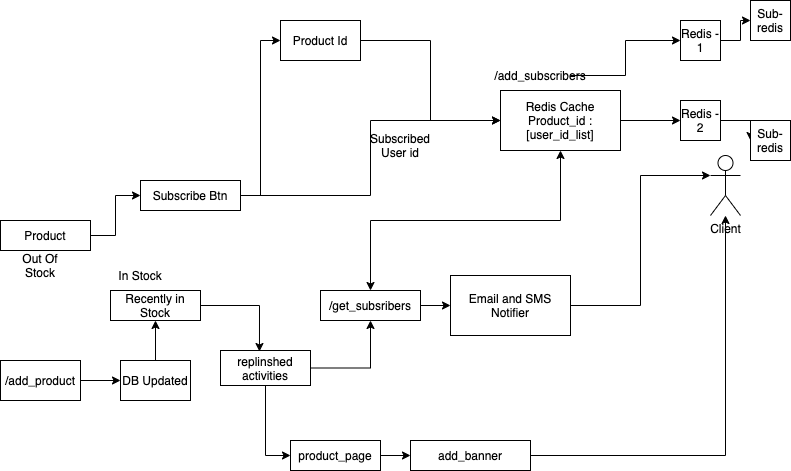

The diagram above was exported from draw.io. Its source (the exported page's mxGraphModel, read from the mxfile embedded in the PNG):
<mxGraphModel dx="946" dy="503" grid="1" gridSize="10" guides="1" tooltips="1" connect="1" arrows="1" fold="1" page="1" pageScale="1" pageWidth="850" pageHeight="1100" math="0" shadow="0">
  <root>
    <mxCell id="0" />
    <mxCell id="1" parent="0" />
    <mxCell id="nKnSjoHtlw2kSRBJckQj-47" style="edgeStyle=orthogonalEdgeStyle;rounded=0;orthogonalLoop=1;jettySize=auto;html=1;" edge="1" parent="1" source="nKnSjoHtlw2kSRBJckQj-1" target="nKnSjoHtlw2kSRBJckQj-44">
      <mxGeometry relative="1" as="geometry" />
    </mxCell>
    <mxCell id="nKnSjoHtlw2kSRBJckQj-1" value="Redis Cache&lt;br&gt;Product_id : [user_id_list]" style="rounded=0;whiteSpace=wrap;html=1;" vertex="1" parent="1">
      <mxGeometry x="520" y="110" width="120" height="60" as="geometry" />
    </mxCell>
    <mxCell id="nKnSjoHtlw2kSRBJckQj-8" style="edgeStyle=orthogonalEdgeStyle;rounded=0;orthogonalLoop=1;jettySize=auto;html=1;entryX=0;entryY=0.5;entryDx=0;entryDy=0;" edge="1" parent="1" source="nKnSjoHtlw2kSRBJckQj-2" target="nKnSjoHtlw2kSRBJckQj-1">
      <mxGeometry relative="1" as="geometry" />
    </mxCell>
    <mxCell id="nKnSjoHtlw2kSRBJckQj-2" value="Product Id" style="rounded=0;whiteSpace=wrap;html=1;" vertex="1" parent="1">
      <mxGeometry x="300" y="40" width="80" height="40" as="geometry" />
    </mxCell>
    <mxCell id="nKnSjoHtlw2kSRBJckQj-5" style="edgeStyle=orthogonalEdgeStyle;rounded=0;orthogonalLoop=1;jettySize=auto;html=1;entryX=0;entryY=0.5;entryDx=0;entryDy=0;" edge="1" parent="1" source="nKnSjoHtlw2kSRBJckQj-3" target="nKnSjoHtlw2kSRBJckQj-1">
      <mxGeometry relative="1" as="geometry" />
    </mxCell>
    <mxCell id="nKnSjoHtlw2kSRBJckQj-7" style="edgeStyle=orthogonalEdgeStyle;rounded=0;orthogonalLoop=1;jettySize=auto;html=1;entryX=0;entryY=0.5;entryDx=0;entryDy=0;" edge="1" parent="1" source="nKnSjoHtlw2kSRBJckQj-3" target="nKnSjoHtlw2kSRBJckQj-2">
      <mxGeometry relative="1" as="geometry" />
    </mxCell>
    <mxCell id="nKnSjoHtlw2kSRBJckQj-3" value="Subscribe Btn" style="rounded=0;whiteSpace=wrap;html=1;" vertex="1" parent="1">
      <mxGeometry x="160" y="200" width="100" height="30" as="geometry" />
    </mxCell>
    <mxCell id="nKnSjoHtlw2kSRBJckQj-6" value="Subscribed User id" style="text;html=1;strokeColor=none;fillColor=none;align=center;verticalAlign=middle;whiteSpace=wrap;rounded=0;" vertex="1" parent="1">
      <mxGeometry x="390" y="150" width="60" height="30" as="geometry" />
    </mxCell>
    <mxCell id="nKnSjoHtlw2kSRBJckQj-46" style="edgeStyle=orthogonalEdgeStyle;rounded=0;orthogonalLoop=1;jettySize=auto;html=1;" edge="1" parent="1" source="nKnSjoHtlw2kSRBJckQj-9" target="nKnSjoHtlw2kSRBJckQj-43">
      <mxGeometry relative="1" as="geometry" />
    </mxCell>
    <mxCell id="nKnSjoHtlw2kSRBJckQj-9" value="/add_subscribers" style="text;html=1;strokeColor=none;fillColor=none;align=center;verticalAlign=middle;whiteSpace=wrap;rounded=0;" vertex="1" parent="1">
      <mxGeometry x="530" y="80" width="60" height="30" as="geometry" />
    </mxCell>
    <mxCell id="nKnSjoHtlw2kSRBJckQj-25" style="edgeStyle=orthogonalEdgeStyle;rounded=0;orthogonalLoop=1;jettySize=auto;html=1;entryX=0;entryY=0.5;entryDx=0;entryDy=0;" edge="1" parent="1" source="nKnSjoHtlw2kSRBJckQj-11" target="nKnSjoHtlw2kSRBJckQj-24">
      <mxGeometry relative="1" as="geometry" />
    </mxCell>
    <mxCell id="nKnSjoHtlw2kSRBJckQj-11" value="/get_subsribers" style="rounded=0;whiteSpace=wrap;html=1;" vertex="1" parent="1">
      <mxGeometry x="340" y="310" width="100" height="30" as="geometry" />
    </mxCell>
    <mxCell id="nKnSjoHtlw2kSRBJckQj-14" style="edgeStyle=orthogonalEdgeStyle;rounded=0;orthogonalLoop=1;jettySize=auto;html=1;entryX=0;entryY=0.5;entryDx=0;entryDy=0;" edge="1" parent="1" source="nKnSjoHtlw2kSRBJckQj-13" target="nKnSjoHtlw2kSRBJckQj-3">
      <mxGeometry relative="1" as="geometry" />
    </mxCell>
    <mxCell id="nKnSjoHtlw2kSRBJckQj-13" value="Product" style="rounded=0;whiteSpace=wrap;html=1;" vertex="1" parent="1">
      <mxGeometry x="20" y="240" width="90" height="30" as="geometry" />
    </mxCell>
    <mxCell id="nKnSjoHtlw2kSRBJckQj-15" value="Out Of Stock" style="text;html=1;strokeColor=none;fillColor=none;align=center;verticalAlign=middle;whiteSpace=wrap;rounded=0;" vertex="1" parent="1">
      <mxGeometry x="30" y="270" width="60" height="30" as="geometry" />
    </mxCell>
    <mxCell id="nKnSjoHtlw2kSRBJckQj-17" value="In Stock" style="text;html=1;strokeColor=none;fillColor=none;align=center;verticalAlign=middle;whiteSpace=wrap;rounded=0;" vertex="1" parent="1">
      <mxGeometry x="130" y="280" width="60" height="30" as="geometry" />
    </mxCell>
    <mxCell id="nKnSjoHtlw2kSRBJckQj-29" style="edgeStyle=orthogonalEdgeStyle;rounded=0;orthogonalLoop=1;jettySize=auto;html=1;entryX=0;entryY=0.5;entryDx=0;entryDy=0;" edge="1" parent="1" source="nKnSjoHtlw2kSRBJckQj-18" target="nKnSjoHtlw2kSRBJckQj-28">
      <mxGeometry relative="1" as="geometry" />
    </mxCell>
    <mxCell id="nKnSjoHtlw2kSRBJckQj-18" value="/add_product&lt;br&gt;" style="rounded=0;whiteSpace=wrap;html=1;" vertex="1" parent="1">
      <mxGeometry x="20" y="380" width="80" height="40" as="geometry" />
    </mxCell>
    <mxCell id="nKnSjoHtlw2kSRBJckQj-38" style="edgeStyle=orthogonalEdgeStyle;rounded=0;orthogonalLoop=1;jettySize=auto;html=1;entryX=0.433;entryY=0.029;entryDx=0;entryDy=0;entryPerimeter=0;" edge="1" parent="1" source="nKnSjoHtlw2kSRBJckQj-19" target="nKnSjoHtlw2kSRBJckQj-37">
      <mxGeometry relative="1" as="geometry" />
    </mxCell>
    <mxCell id="nKnSjoHtlw2kSRBJckQj-19" value="Recently in Stock" style="rounded=0;whiteSpace=wrap;html=1;" vertex="1" parent="1">
      <mxGeometry x="130" y="310" width="90" height="30" as="geometry" />
    </mxCell>
    <mxCell id="nKnSjoHtlw2kSRBJckQj-23" value="" style="endArrow=classic;startArrow=classic;html=1;rounded=0;edgeStyle=orthogonalEdgeStyle;exitX=0.5;exitY=0;exitDx=0;exitDy=0;entryX=0.5;entryY=1;entryDx=0;entryDy=0;" edge="1" parent="1" source="nKnSjoHtlw2kSRBJckQj-11" target="nKnSjoHtlw2kSRBJckQj-1">
      <mxGeometry width="50" height="50" relative="1" as="geometry">
        <mxPoint x="400" y="240" as="sourcePoint" />
        <mxPoint x="450" y="190" as="targetPoint" />
      </mxGeometry>
    </mxCell>
    <mxCell id="nKnSjoHtlw2kSRBJckQj-27" style="edgeStyle=orthogonalEdgeStyle;rounded=0;orthogonalLoop=1;jettySize=auto;html=1;entryX=0;entryY=0.3333333333333333;entryDx=0;entryDy=0;entryPerimeter=0;" edge="1" parent="1" source="nKnSjoHtlw2kSRBJckQj-24" target="nKnSjoHtlw2kSRBJckQj-26">
      <mxGeometry relative="1" as="geometry" />
    </mxCell>
    <mxCell id="nKnSjoHtlw2kSRBJckQj-24" value="Email and SMS Notifier" style="rounded=0;whiteSpace=wrap;html=1;" vertex="1" parent="1">
      <mxGeometry x="470" y="295" width="120" height="60" as="geometry" />
    </mxCell>
    <mxCell id="nKnSjoHtlw2kSRBJckQj-26" value="Client" style="shape=umlActor;verticalLabelPosition=bottom;verticalAlign=top;html=1;outlineConnect=0;" vertex="1" parent="1">
      <mxGeometry x="730" y="175" width="30" height="60" as="geometry" />
    </mxCell>
    <mxCell id="nKnSjoHtlw2kSRBJckQj-30" style="edgeStyle=orthogonalEdgeStyle;rounded=0;orthogonalLoop=1;jettySize=auto;html=1;entryX=0.5;entryY=1;entryDx=0;entryDy=0;" edge="1" parent="1" source="nKnSjoHtlw2kSRBJckQj-28" target="nKnSjoHtlw2kSRBJckQj-19">
      <mxGeometry relative="1" as="geometry" />
    </mxCell>
    <mxCell id="nKnSjoHtlw2kSRBJckQj-28" value="DB Updated" style="rounded=0;whiteSpace=wrap;html=1;" vertex="1" parent="1">
      <mxGeometry x="140" y="380" width="70" height="40" as="geometry" />
    </mxCell>
    <mxCell id="nKnSjoHtlw2kSRBJckQj-35" style="edgeStyle=orthogonalEdgeStyle;rounded=0;orthogonalLoop=1;jettySize=auto;html=1;entryX=0;entryY=0.5;entryDx=0;entryDy=0;" edge="1" parent="1" source="nKnSjoHtlw2kSRBJckQj-31" target="nKnSjoHtlw2kSRBJckQj-34">
      <mxGeometry relative="1" as="geometry" />
    </mxCell>
    <mxCell id="nKnSjoHtlw2kSRBJckQj-31" value="product_page" style="rounded=0;whiteSpace=wrap;html=1;" vertex="1" parent="1">
      <mxGeometry x="310" y="460" width="90" height="30" as="geometry" />
    </mxCell>
    <mxCell id="nKnSjoHtlw2kSRBJckQj-33" value="product_id" style="text;html=1;strokeColor=none;fillColor=none;align=center;verticalAlign=middle;whiteSpace=wrap;rounded=0;" vertex="1" parent="1">
      <mxGeometry x="260" y="380" width="60" height="30" as="geometry" />
    </mxCell>
    <mxCell id="nKnSjoHtlw2kSRBJckQj-36" style="edgeStyle=orthogonalEdgeStyle;rounded=0;orthogonalLoop=1;jettySize=auto;html=1;" edge="1" parent="1" source="nKnSjoHtlw2kSRBJckQj-34" target="nKnSjoHtlw2kSRBJckQj-26">
      <mxGeometry relative="1" as="geometry" />
    </mxCell>
    <mxCell id="nKnSjoHtlw2kSRBJckQj-34" value="add_banner" style="rounded=0;whiteSpace=wrap;html=1;" vertex="1" parent="1">
      <mxGeometry x="430" y="460" width="120" height="30" as="geometry" />
    </mxCell>
    <mxCell id="nKnSjoHtlw2kSRBJckQj-40" style="edgeStyle=orthogonalEdgeStyle;rounded=0;orthogonalLoop=1;jettySize=auto;html=1;entryX=0;entryY=0.5;entryDx=0;entryDy=0;" edge="1" parent="1" source="nKnSjoHtlw2kSRBJckQj-37" target="nKnSjoHtlw2kSRBJckQj-31">
      <mxGeometry relative="1" as="geometry" />
    </mxCell>
    <mxCell id="nKnSjoHtlw2kSRBJckQj-41" style="edgeStyle=orthogonalEdgeStyle;rounded=0;orthogonalLoop=1;jettySize=auto;html=1;exitX=1;exitY=0.5;exitDx=0;exitDy=0;entryX=0.5;entryY=1;entryDx=0;entryDy=0;" edge="1" parent="1" source="nKnSjoHtlw2kSRBJckQj-37" target="nKnSjoHtlw2kSRBJckQj-11">
      <mxGeometry relative="1" as="geometry" />
    </mxCell>
    <mxCell id="nKnSjoHtlw2kSRBJckQj-37" value="replinshed activities" style="rounded=0;whiteSpace=wrap;html=1;" vertex="1" parent="1">
      <mxGeometry x="240" y="370" width="90" height="35" as="geometry" />
    </mxCell>
    <mxCell id="nKnSjoHtlw2kSRBJckQj-49" style="edgeStyle=orthogonalEdgeStyle;rounded=0;orthogonalLoop=1;jettySize=auto;html=1;" edge="1" parent="1" source="nKnSjoHtlw2kSRBJckQj-43" target="nKnSjoHtlw2kSRBJckQj-48">
      <mxGeometry relative="1" as="geometry" />
    </mxCell>
    <mxCell id="nKnSjoHtlw2kSRBJckQj-43" value="Redis - 1" style="whiteSpace=wrap;html=1;aspect=fixed;" vertex="1" parent="1">
      <mxGeometry x="700" y="40" width="40" height="40" as="geometry" />
    </mxCell>
    <mxCell id="nKnSjoHtlw2kSRBJckQj-51" style="edgeStyle=orthogonalEdgeStyle;rounded=0;orthogonalLoop=1;jettySize=auto;html=1;exitX=1;exitY=0.5;exitDx=0;exitDy=0;entryX=0;entryY=0.5;entryDx=0;entryDy=0;" edge="1" parent="1" source="nKnSjoHtlw2kSRBJckQj-44" target="nKnSjoHtlw2kSRBJckQj-50">
      <mxGeometry relative="1" as="geometry" />
    </mxCell>
    <mxCell id="nKnSjoHtlw2kSRBJckQj-44" value="Redis - 2" style="whiteSpace=wrap;html=1;aspect=fixed;" vertex="1" parent="1">
      <mxGeometry x="700" y="120" width="40" height="40" as="geometry" />
    </mxCell>
    <mxCell id="nKnSjoHtlw2kSRBJckQj-45" style="edgeStyle=orthogonalEdgeStyle;rounded=0;orthogonalLoop=1;jettySize=auto;html=1;exitX=0.5;exitY=1;exitDx=0;exitDy=0;" edge="1" parent="1" source="nKnSjoHtlw2kSRBJckQj-43" target="nKnSjoHtlw2kSRBJckQj-43">
      <mxGeometry relative="1" as="geometry" />
    </mxCell>
    <mxCell id="nKnSjoHtlw2kSRBJckQj-48" value="Sub-redis" style="whiteSpace=wrap;html=1;aspect=fixed;" vertex="1" parent="1">
      <mxGeometry x="770" y="20" width="40" height="40" as="geometry" />
    </mxCell>
    <mxCell id="nKnSjoHtlw2kSRBJckQj-50" value="Sub-redis" style="whiteSpace=wrap;html=1;aspect=fixed;" vertex="1" parent="1">
      <mxGeometry x="770" y="140" width="40" height="40" as="geometry" />
    </mxCell>
  </root>
</mxGraphModel>